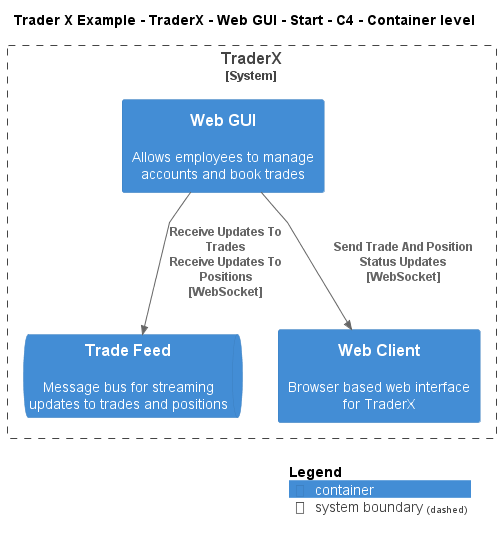

The diagram above was rendered by PlantUML. Its source (embedded in the PNG):
@startuml
!include ..\..\..\..\..\..\..\.c4s\C4_Container.puml

AddElementTag("c4interflow:lifecycle:new", $bgColor=green, $fontColor=#ffffff, $borderColor=green, $shadowing="False")
AddElementTag("c4interflow:lifecycle:changed", $bgColor=orange, $fontColor=#ffffff, $borderColor=orange, $shadowing="False")
AddElementTag("c4interflow:lifecycle:removed", $bgColor=red, $fontColor=#ffffff, $borderColor=red, $shadowing="False")

AddRelTag("c4interflow:lifecycle:new", $textColor=green, $lineColor=green)
AddRelTag("c4interflow:lifecycle:changed", $textColor=orange, $lineColor=orange)
AddRelTag("c4interflow:lifecycle:removed", $textColor=red, $lineColor=red)

SHOW_PERSON_PORTRAIT()
LAYOUT_TOP_DOWN()

skinparam linetype polyline

title Trader X Example - TraderX - Web GUI - Start - C4 - Container level


System_Boundary(TraderXExample.SoftwareSystems.TraderX, "TraderX") {
    Container(TraderXExample.SoftwareSystems.TraderX.Containers.WebGUI, "Web GUI", "", "Allows employees to manage accounts and book trades")
    ContainerQueue(TraderXExample.SoftwareSystems.TraderX.Containers.TradeFeed, "Trade Feed", "", "Message bus for streaming updates to trades and positions")
    Container(TraderXExample.SoftwareSystems.TraderX.Containers.WebClient, "Web Client", "", "Browser based web interface for TraderX")
}

Rel(TraderXExample.SoftwareSystems.TraderX.Containers.WebGUI, TraderXExample.SoftwareSystems.TraderX.Containers.TradeFeed, "Receive Updates To Trades\nReceive Updates To Positions\n[WebSocket]", $tags='protocol:websocket')
Rel(TraderXExample.SoftwareSystems.TraderX.Containers.WebGUI, TraderXExample.SoftwareSystems.TraderX.Containers.WebClient, "Send Trade And Position Status Updates\n[WebSocket]", $tags='protocol:websocket')


SHOW_LEGEND()
@enduml